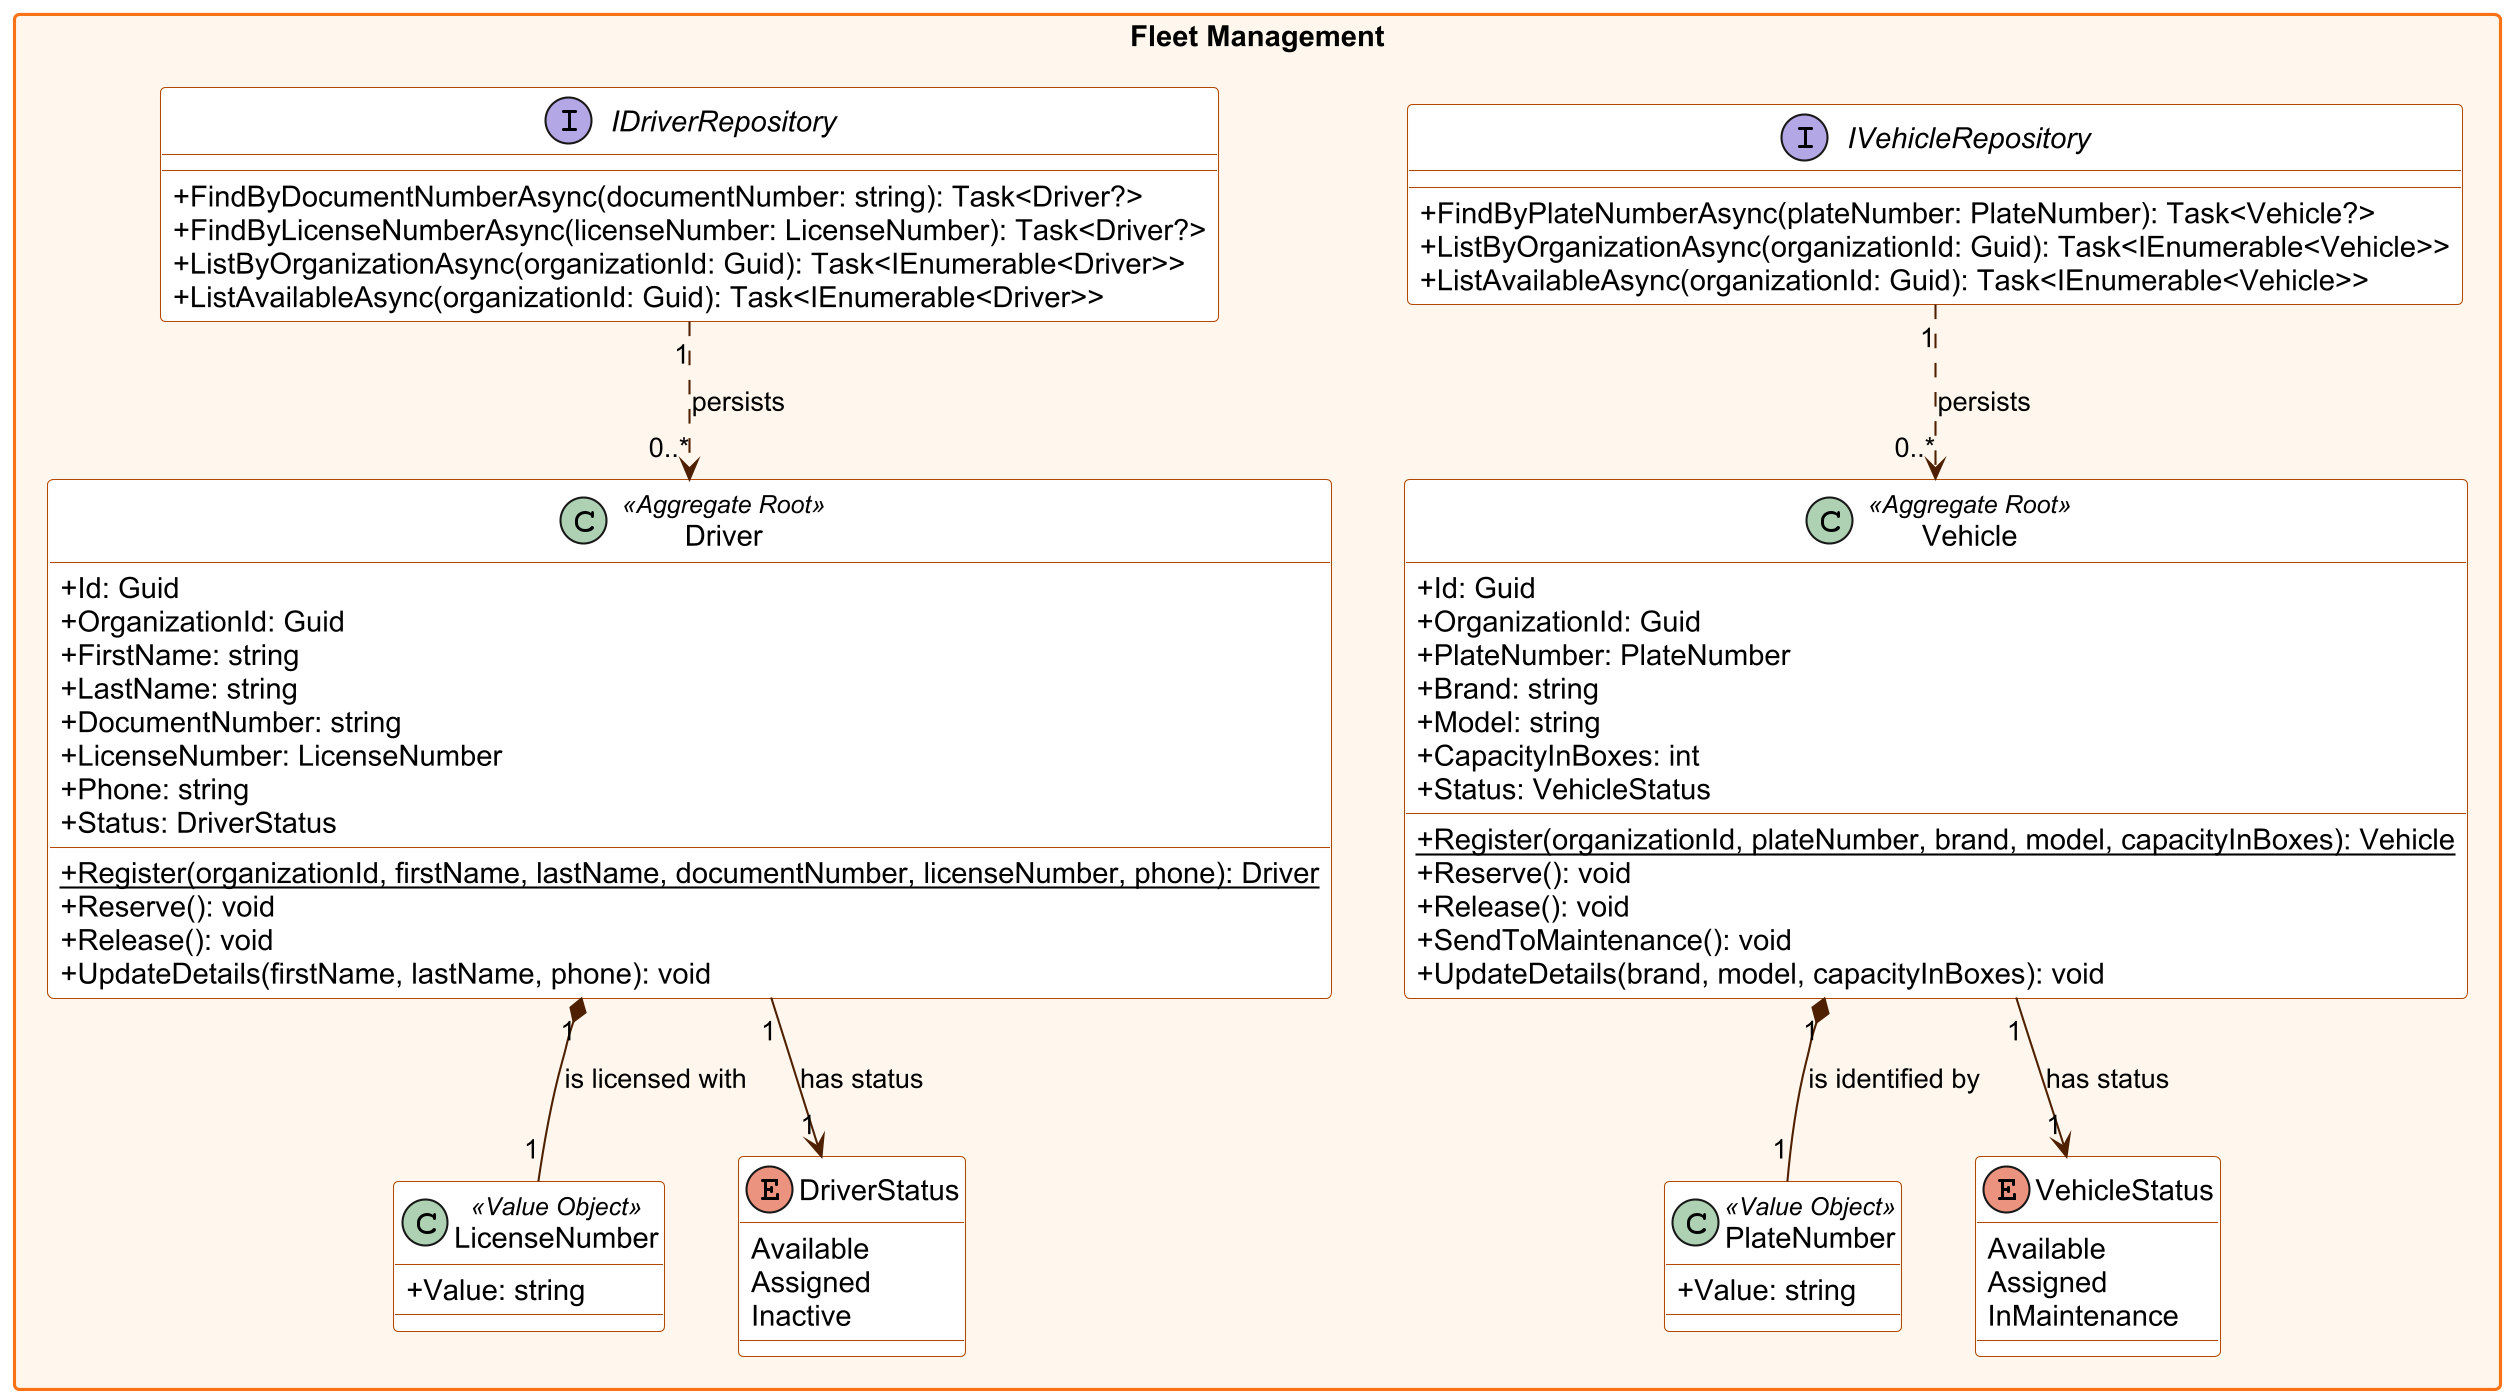

The diagram above was rendered by PlantUML. Its source (embedded in the PNG):
@startuml
skinparamlocked dpi 200
' BottleTrack - Backend - Fleet Management class diagram
skinparam classAttributeIconSize 0
skinparam packageStyle rectangle
skinparam shadowing false
skinparam defaultFontName Arial
skinparam class {
  BackgroundColor #ffffff
  BorderColor #b34900
  ArrowColor #4f2000
}
skinparam package {
  BackgroundColor #fff7ed
  BorderColor #f97316
}

package "Fleet Management" {
  class Vehicle <<Aggregate Root>> {
    + Id: Guid
    + OrganizationId: Guid
    + PlateNumber: PlateNumber
    + Brand: string
    + Model: string
    + CapacityInBoxes: int
    + Status: VehicleStatus
    + {static} Register(organizationId, plateNumber, brand, model, capacityInBoxes): Vehicle
    + Reserve(): void
    + Release(): void
    + SendToMaintenance(): void
    + UpdateDetails(brand, model, capacityInBoxes): void
  }
  class Driver <<Aggregate Root>> {
    + Id: Guid
    + OrganizationId: Guid
    + FirstName: string
    + LastName: string
    + DocumentNumber: string
    + LicenseNumber: LicenseNumber
    + Phone: string
    + Status: DriverStatus
    + {static} Register(organizationId, firstName, lastName, documentNumber, licenseNumber, phone): Driver
    + Reserve(): void
    + Release(): void
    + UpdateDetails(firstName, lastName, phone): void
  }
  class PlateNumber <<Value Object>> {
    + Value: string
  }
  class LicenseNumber <<Value Object>> {
    + Value: string
  }
  enum VehicleStatus {
    Available
    Assigned
    InMaintenance
  }
  enum DriverStatus {
    Available
    Assigned
    Inactive
  }
  interface IVehicleRepository {
    + FindByPlateNumberAsync(plateNumber: PlateNumber): Task<Vehicle?>
    + ListByOrganizationAsync(organizationId: Guid): Task<IEnumerable<Vehicle>>
    + ListAvailableAsync(organizationId: Guid): Task<IEnumerable<Vehicle>>
  }
  interface IDriverRepository {
    + FindByDocumentNumberAsync(documentNumber: string): Task<Driver?>
    + FindByLicenseNumberAsync(licenseNumber: LicenseNumber): Task<Driver?>
    + ListByOrganizationAsync(organizationId: Guid): Task<IEnumerable<Driver>>
    + ListAvailableAsync(organizationId: Guid): Task<IEnumerable<Driver>>
  }
  Vehicle "1" *-- "1" PlateNumber : is identified by
  Vehicle "1" --> "1" VehicleStatus : has status
  Driver "1" *-- "1" LicenseNumber : is licensed with
  Driver "1" --> "1" DriverStatus : has status
  IVehicleRepository "1" ..> "0..*" Vehicle : persists
  IDriverRepository "1" ..> "0..*" Driver : persists
}
@enduml